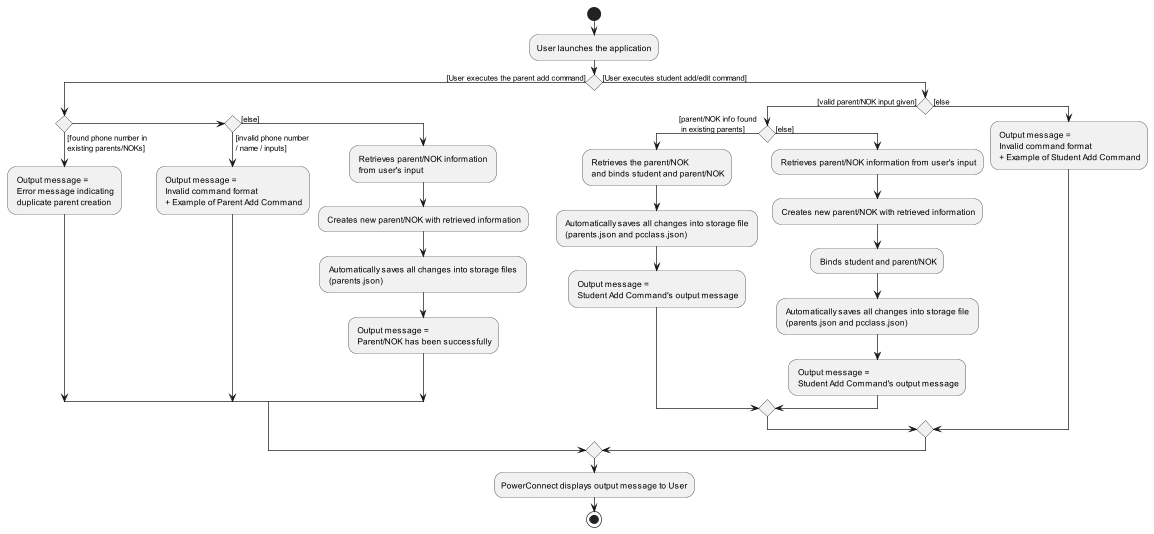

The diagram above was rendered by PlantUML. Its source (embedded in the PNG):
@startuml
start
:User launches the application;

if () then ([User executes the parent add command])
    if () then ([found phone number in \nexisting parents/NOKs])
        : Output message = \n Error message indicating\n duplicate parent creation;
    else if () then ([invalid phone number \n/ name / inputs])
        : Output message = \n Invalid command format \n + Example of Parent Add Command;
    else ([else])
        : Retrieves parent/NOK information \n from user's input;
        : Creates new parent/NOK with retrieved information;
        : Automatically saves all changes into storage files \n (parents.json);
        : Output message = \n Parent/NOK has been successfully;
    endif
else ([User executes student add/edit command])
    if () then ([valid parent/NOK input given])
        if () then ([parent/NOK info found \n in existing parents])
            : Retrieves the parent/NOK \n and binds student and parent/NOK;
            : Automatically saves all changes into storage file \n (parents.json and pcclass.json);
            : Output message = \n Student Add Command's output message;
        else ([else])
            : Retrieves parent/NOK information from user's input;
            : Creates new parent/NOK with retrieved information;
            : Binds student and parent/NOK;
            : Automatically saves all changes into storage file \n (parents.json and pcclass.json);
            : Output message = \n Student Add Command's output message;
        endif
    else ([else)
        : Output message = \n Invalid command format \n + Example of Student Add Command;
    endif
endif
    :PowerConnect displays output message to User;
stop
@enduml